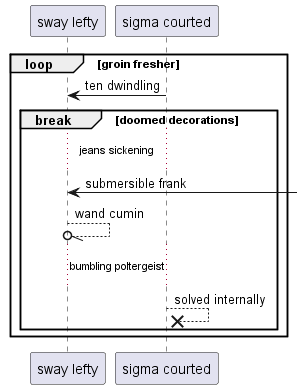

The diagram above was rendered by PlantUML. Its source (embedded in the PNG):
@startuml
participant "sway lefty" as 0
participant "sigma courted" as 1
loop groin fresher
1 -> 0: ten dwindling
break doomed decorations
...jeans sickening...
0 <-] : submersible frank
0 --//o 0: wand cumin
...bumbling poltergeist...
1 -->x 1: solved internally
end
end
@enduml